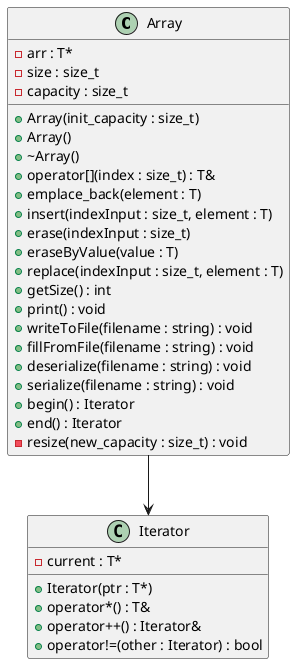

The diagram above was rendered by PlantUML. Its source (embedded in the PNG):
@startuml

class Array {
    - arr : T*
    - size : size_t
    - capacity : size_t

    + Array(init_capacity : size_t)
    + Array()
    + ~Array()
    + operator[](index : size_t) : T&
    + emplace_back(element : T)
    + insert(indexInput : size_t, element : T)
    + erase(indexInput : size_t)
    + eraseByValue(value : T)
    + replace(indexInput : size_t, element : T)
    + getSize() : int
    + print() : void
    + writeToFile(filename : string) : void
    + fillFromFile(filename : string) : void
    + deserialize(filename : string) : void
    + serialize(filename : string) : void
    + begin() : Iterator
    + end() : Iterator
    - resize(new_capacity : size_t) : void
}

class Iterator {
    - current : T*
    + Iterator(ptr : T*)
    + operator*() : T&
    + operator++() : Iterator&
    + operator!=(other : Iterator) : bool
}

Array --> Iterator

@enduml